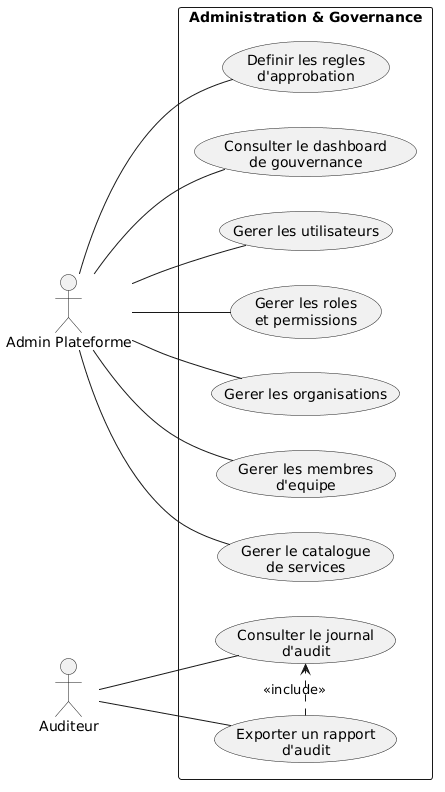

The diagram above was rendered by PlantUML. Its source (embedded in the PNG):
@startuml
left to right direction

actor "Admin Plateforme" as Admin
actor "Auditeur" as Audit

rectangle "Administration & Governance" {

  usecase "Gerer les utilisateurs" as UC1
  usecase "Gerer les roles\net permissions" as UC2
  usecase "Gerer les organisations" as UC3
  usecase "Gerer les membres\nd'equipe" as UC4

  usecase "Gerer le catalogue\nde services" as UC5

  usecase "Definir les regles\nd'approbation" as UC6

  usecase "Consulter le dashboard\nde gouvernance" as UC7

  usecase "Consulter le journal\nd'audit" as UC8

  usecase "Exporter un rapport\nd'audit" as UC9
}

Admin -- UC1
Admin -- UC2
Admin -- UC3
Admin -- UC4
Admin -- UC5
Admin -- UC6
Admin -- UC7

Audit -- UC8
Audit -- UC9

UC9 .> UC8 : <<include>>
@enduml